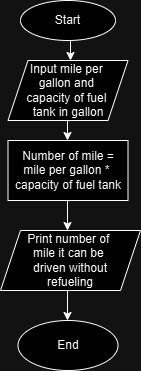

The diagram above was exported from draw.io. Its source (the exported page's mxGraphModel, read from the mxfile embedded in the PNG):
<mxGraphModel dx="1112" dy="515" grid="1" gridSize="10" guides="1" tooltips="1" connect="1" arrows="1" fold="1" page="1" pageScale="1" pageWidth="850" pageHeight="1100" math="0" shadow="0">
  <root>
    <mxCell id="0" />
    <mxCell id="1" parent="0" />
    <mxCell id="06__8cxvkiF3tHOPInhv-1" value="Start" style="ellipse;whiteSpace=wrap;html=1;" parent="1" vertex="1">
      <mxGeometry x="390" y="60" width="95" height="40" as="geometry" />
    </mxCell>
    <mxCell id="40ETDDZ41ZdZr5OEn5ap-1" value="" style="endArrow=classic;html=1;rounded=0;" parent="1" edge="1">
      <mxGeometry width="50" height="50" relative="1" as="geometry">
        <mxPoint x="440" y="100" as="sourcePoint" />
        <mxPoint x="440" y="120" as="targetPoint" />
      </mxGeometry>
    </mxCell>
    <mxCell id="40ETDDZ41ZdZr5OEn5ap-3" value="Input mile per&amp;nbsp;&lt;div&gt;gallon and&amp;nbsp;&lt;/div&gt;&lt;div&gt;capacity of fuel&amp;nbsp;&lt;/div&gt;&lt;div&gt;tank in gallon&lt;/div&gt;" style="shape=parallelogram;perimeter=parallelogramPerimeter;whiteSpace=wrap;html=1;fixedSize=1;" parent="1" vertex="1">
      <mxGeometry x="377.5" y="120" width="120" height="60" as="geometry" />
    </mxCell>
    <mxCell id="40ETDDZ41ZdZr5OEn5ap-4" value="" style="endArrow=classic;html=1;rounded=0;" parent="1" edge="1">
      <mxGeometry width="50" height="50" relative="1" as="geometry">
        <mxPoint x="437" y="180" as="sourcePoint" />
        <mxPoint x="437" y="200" as="targetPoint" />
      </mxGeometry>
    </mxCell>
    <mxCell id="40ETDDZ41ZdZr5OEn5ap-5" value="Number of mile =&lt;div&gt;mile per gallon *&amp;nbsp;&lt;/div&gt;&lt;div&gt;capacity of fuel tank&lt;/div&gt;" style="rounded=0;whiteSpace=wrap;html=1;" parent="1" vertex="1">
      <mxGeometry x="377.5" y="200" width="120" height="60" as="geometry" />
    </mxCell>
    <mxCell id="40ETDDZ41ZdZr5OEn5ap-6" value="Print number of&amp;nbsp;&lt;div&gt;mile it can be&amp;nbsp;&lt;/div&gt;&lt;div&gt;driven without&lt;/div&gt;&lt;div&gt;refueling&lt;/div&gt;" style="shape=parallelogram;perimeter=parallelogramPerimeter;whiteSpace=wrap;html=1;fixedSize=1;" parent="1" vertex="1">
      <mxGeometry x="370" y="290" width="140" height="60" as="geometry" />
    </mxCell>
    <mxCell id="40ETDDZ41ZdZr5OEn5ap-7" value="" style="endArrow=classic;html=1;rounded=0;" parent="1" edge="1">
      <mxGeometry width="50" height="50" relative="1" as="geometry">
        <mxPoint x="437" y="260" as="sourcePoint" />
        <mxPoint x="437" y="290" as="targetPoint" />
      </mxGeometry>
    </mxCell>
    <mxCell id="40ETDDZ41ZdZr5OEn5ap-8" value="End" style="ellipse;whiteSpace=wrap;html=1;" parent="1" vertex="1">
      <mxGeometry x="387.5" y="380" width="100" height="50" as="geometry" />
    </mxCell>
    <mxCell id="40ETDDZ41ZdZr5OEn5ap-9" value="" style="endArrow=classic;html=1;rounded=0;" parent="1" edge="1">
      <mxGeometry width="50" height="50" relative="1" as="geometry">
        <mxPoint x="437" y="350" as="sourcePoint" />
        <mxPoint x="437" y="380" as="targetPoint" />
      </mxGeometry>
    </mxCell>
  </root>
</mxGraphModel>